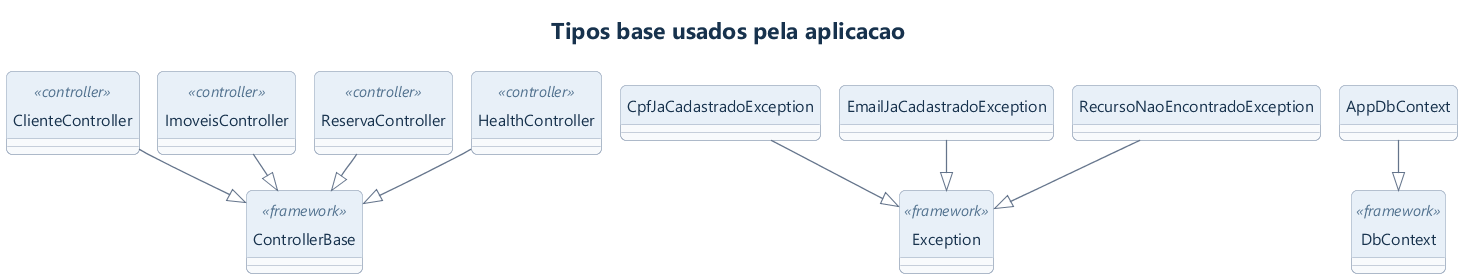

The diagram above was rendered by PlantUML. Its source (embedded in the PNG):
@startuml
!include estilo.iuml
!pragma layout smetana
title Tipos base usados pela aplicacao
class ControllerBase <<framework>>
class Exception <<framework>>
class DbContext <<framework>>
class ClienteController <<controller>>
class ImoveisController <<controller>>
class ReservaController <<controller>>
class HealthController <<controller>>
class AppDbContext
class CpfJaCadastradoException
class EmailJaCadastradoException
class RecursoNaoEncontradoException
ClienteController -down-|> ControllerBase
ImoveisController -down-|> ControllerBase
ReservaController -down-|> ControllerBase
HealthController -down-|> ControllerBase
AppDbContext -down-|> DbContext
CpfJaCadastradoException -down-|> Exception
EmailJaCadastradoException -down-|> Exception
RecursoNaoEncontradoException -down-|> Exception
@enduml